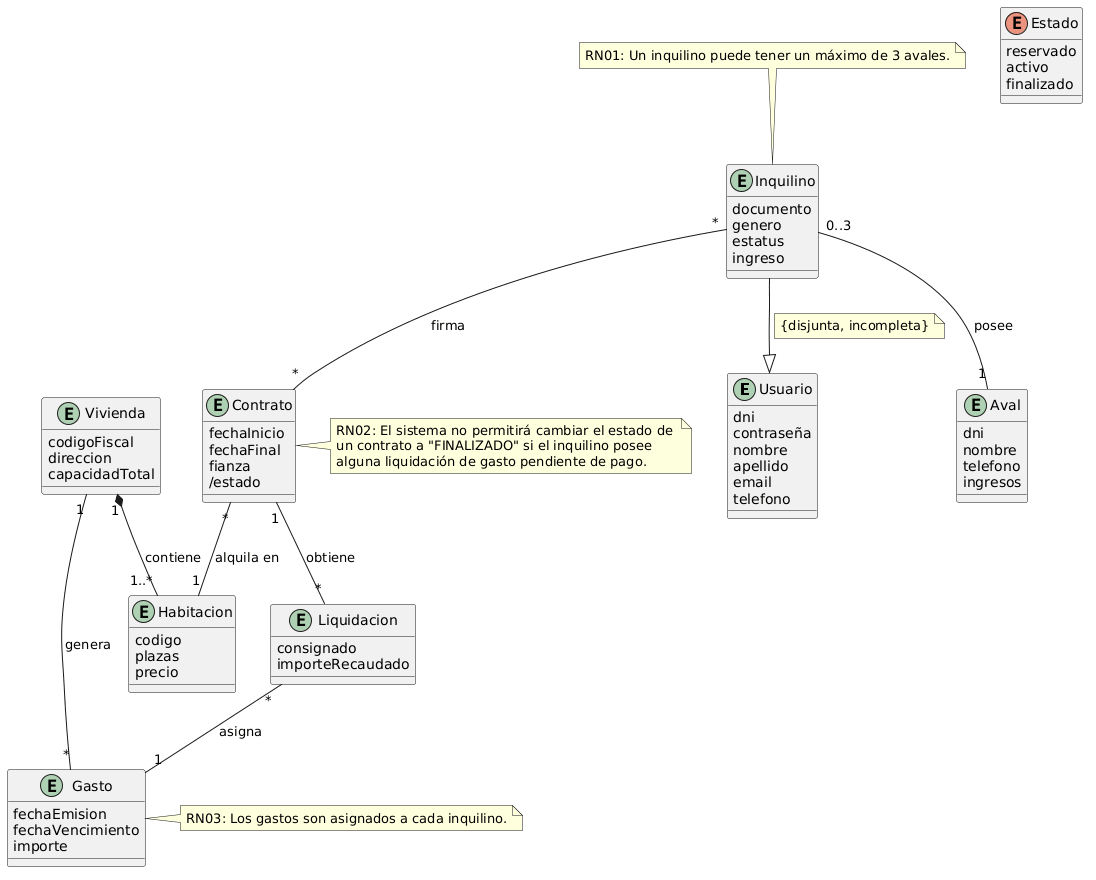

The diagram above was rendered by PlantUML. Its source (embedded in the PNG):
@startuml
skinparam classAttributeIconSize 0

entity Usuario {
    dni
    contraseña
    nombre
    apellido
    email
    telefono
}

entity Inquilino {
    documento
    genero
    estatus
    ingreso
}

entity Aval {
    dni
    nombre
    telefono
    ingresos
}

entity Contrato {
    fechaInicio
    fechaFinal
    fianza
    /estado
}

entity Habitacion {
    codigo
    plazas
    precio
}

entity Vivienda {
    codigoFiscal
    direccion
    capacidadTotal
}

entity Gasto {
    fechaEmision
    fechaVencimiento
    importe
}

entity Liquidacion {
    consignado
    importeRecaudado
}

enum Estado {
    reservado
    activo
    finalizado
}

'=========================
' HERENCIA
'=========================

Inquilino --|> Usuario

note on link
{disjunta, incompleta}
end note

'=========================
' ASOCIACIONES
'=========================

Inquilino "0..3" -- "1" Aval : posee

Inquilino "*" -- "*" Contrato : firma

Contrato "*" -- "1" Habitacion : alquila en

Vivienda "1" *-- "1..*" Habitacion : contiene

Vivienda "1" -- "*" Gasto : genera

Contrato "1" -- "*" Liquidacion : obtiene

Liquidacion "*" -- "1" Gasto : asigna

'=========================
' REGLAS DE NEGOCIO
'=========================

note top of Inquilino
RN01: Un inquilino puede tener un máximo de 3 avales.
end note

note right of Contrato
RN02: El sistema no permitirá cambiar el estado de 
un contrato a "FINALIZADO" si el inquilino posee 
alguna liquidación de gasto pendiente de pago.
end note

note right of Gasto
RN03: Los gastos son asignados a cada inquilino.
end note
@enduml